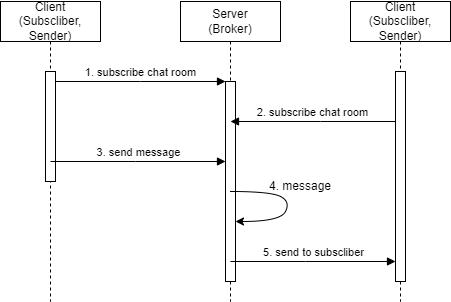

The diagram above was exported from draw.io. Its source (the exported page's mxGraphModel, read from the mxfile embedded in the PNG):
<mxGraphModel dx="766" dy="538" grid="1" gridSize="10" guides="1" tooltips="1" connect="1" arrows="1" fold="1" page="1" pageScale="1" pageWidth="850" pageHeight="1100" math="0" shadow="0">
  <root>
    <mxCell id="0" />
    <mxCell id="1" parent="0" />
    <mxCell id="aM9ryv3xv72pqoxQDRHE-1" value="Client&lt;div&gt;(Subscliber, Sender)&lt;/div&gt;" style="shape=umlLifeline;perimeter=lifelinePerimeter;whiteSpace=wrap;html=1;container=0;dropTarget=0;collapsible=0;recursiveResize=0;outlineConnect=0;portConstraint=eastwest;newEdgeStyle={&quot;edgeStyle&quot;:&quot;elbowEdgeStyle&quot;,&quot;elbow&quot;:&quot;vertical&quot;,&quot;curved&quot;:0,&quot;rounded&quot;:0};" parent="1" vertex="1">
      <mxGeometry x="40" y="40" width="100" height="300" as="geometry" />
    </mxCell>
    <mxCell id="aM9ryv3xv72pqoxQDRHE-2" value="" style="html=1;points=[];perimeter=orthogonalPerimeter;outlineConnect=0;targetShapes=umlLifeline;portConstraint=eastwest;newEdgeStyle={&quot;edgeStyle&quot;:&quot;elbowEdgeStyle&quot;,&quot;elbow&quot;:&quot;vertical&quot;,&quot;curved&quot;:0,&quot;rounded&quot;:0};" parent="aM9ryv3xv72pqoxQDRHE-1" vertex="1">
      <mxGeometry x="45" y="70" width="10" height="110" as="geometry" />
    </mxCell>
    <mxCell id="aM9ryv3xv72pqoxQDRHE-5" value="Server&lt;div&gt;(Broker)&lt;/div&gt;" style="shape=umlLifeline;perimeter=lifelinePerimeter;whiteSpace=wrap;html=1;container=0;dropTarget=0;collapsible=0;recursiveResize=0;outlineConnect=0;portConstraint=eastwest;newEdgeStyle={&quot;edgeStyle&quot;:&quot;elbowEdgeStyle&quot;,&quot;elbow&quot;:&quot;vertical&quot;,&quot;curved&quot;:0,&quot;rounded&quot;:0};" parent="1" vertex="1">
      <mxGeometry x="220" y="40" width="100" height="300" as="geometry" />
    </mxCell>
    <mxCell id="aM9ryv3xv72pqoxQDRHE-6" value="" style="html=1;points=[];perimeter=orthogonalPerimeter;outlineConnect=0;targetShapes=umlLifeline;portConstraint=eastwest;newEdgeStyle={&quot;edgeStyle&quot;:&quot;elbowEdgeStyle&quot;,&quot;elbow&quot;:&quot;vertical&quot;,&quot;curved&quot;:0,&quot;rounded&quot;:0};" parent="aM9ryv3xv72pqoxQDRHE-5" vertex="1">
      <mxGeometry x="45" y="80" width="10" height="200" as="geometry" />
    </mxCell>
    <mxCell id="aM9ryv3xv72pqoxQDRHE-7" value="1. subscribe chat room" style="html=1;verticalAlign=bottom;endArrow=block;edgeStyle=elbowEdgeStyle;elbow=vertical;curved=0;rounded=0;" parent="1" source="aM9ryv3xv72pqoxQDRHE-2" target="aM9ryv3xv72pqoxQDRHE-6" edge="1">
      <mxGeometry relative="1" as="geometry">
        <mxPoint x="195" y="130" as="sourcePoint" />
        <Array as="points">
          <mxPoint x="180" y="120" />
        </Array>
        <mxPoint as="offset" />
      </mxGeometry>
    </mxCell>
    <mxCell id="aM9ryv3xv72pqoxQDRHE-9" value="2. subscribe chat room" style="html=1;verticalAlign=bottom;endArrow=block;edgeStyle=elbowEdgeStyle;elbow=vertical;curved=0;rounded=0;" parent="1" edge="1">
      <mxGeometry relative="1" as="geometry">
        <mxPoint x="435" y="160" as="sourcePoint" />
        <Array as="points">
          <mxPoint x="360" y="160" />
        </Array>
        <mxPoint x="270" y="160" as="targetPoint" />
      </mxGeometry>
    </mxCell>
    <mxCell id="4Z2Od9uZiaV3taLjE5r4-1" value="Client&lt;div&gt;(Subscliber, Sender)&lt;/div&gt;" style="shape=umlLifeline;perimeter=lifelinePerimeter;whiteSpace=wrap;html=1;container=0;dropTarget=0;collapsible=0;recursiveResize=0;outlineConnect=0;portConstraint=eastwest;newEdgeStyle={&quot;edgeStyle&quot;:&quot;elbowEdgeStyle&quot;,&quot;elbow&quot;:&quot;vertical&quot;,&quot;curved&quot;:0,&quot;rounded&quot;:0};" vertex="1" parent="1">
      <mxGeometry x="390" y="40" width="100" height="300" as="geometry" />
    </mxCell>
    <mxCell id="4Z2Od9uZiaV3taLjE5r4-2" value="" style="html=1;points=[];perimeter=orthogonalPerimeter;outlineConnect=0;targetShapes=umlLifeline;portConstraint=eastwest;newEdgeStyle={&quot;edgeStyle&quot;:&quot;elbowEdgeStyle&quot;,&quot;elbow&quot;:&quot;vertical&quot;,&quot;curved&quot;:0,&quot;rounded&quot;:0};" vertex="1" parent="4Z2Od9uZiaV3taLjE5r4-1">
      <mxGeometry x="45" y="70" width="10" height="210" as="geometry" />
    </mxCell>
    <mxCell id="4Z2Od9uZiaV3taLjE5r4-15" value="3. send message" style="html=1;verticalAlign=bottom;endArrow=block;edgeStyle=elbowEdgeStyle;elbow=vertical;curved=0;rounded=0;" edge="1" parent="1" target="aM9ryv3xv72pqoxQDRHE-6">
      <mxGeometry relative="1" as="geometry">
        <mxPoint x="90" y="200" as="sourcePoint" />
        <Array as="points">
          <mxPoint x="175" y="200" />
        </Array>
        <mxPoint x="260" y="200" as="targetPoint" />
        <mxPoint as="offset" />
      </mxGeometry>
    </mxCell>
    <mxCell id="4Z2Od9uZiaV3taLjE5r4-18" value="" style="curved=1;endArrow=classic;html=1;rounded=0;" edge="1" parent="1" target="aM9ryv3xv72pqoxQDRHE-6">
      <mxGeometry width="50" height="50" relative="1" as="geometry">
        <mxPoint x="270" y="230" as="sourcePoint" />
        <mxPoint x="330" y="330" as="targetPoint" />
        <Array as="points">
          <mxPoint x="310" y="230" />
          <mxPoint x="330" y="240" />
          <mxPoint x="320" y="260" />
        </Array>
      </mxGeometry>
    </mxCell>
    <mxCell id="4Z2Od9uZiaV3taLjE5r4-20" value="4. message" style="text;html=1;align=center;verticalAlign=middle;whiteSpace=wrap;rounded=0;" vertex="1" parent="1">
      <mxGeometry x="300" y="210" width="80" height="30" as="geometry" />
    </mxCell>
    <mxCell id="4Z2Od9uZiaV3taLjE5r4-22" value="5. send to subscliber" style="html=1;verticalAlign=bottom;endArrow=block;edgeStyle=elbowEdgeStyle;elbow=vertical;curved=0;rounded=0;" edge="1" parent="1">
      <mxGeometry relative="1" as="geometry">
        <mxPoint x="270" y="300" as="sourcePoint" />
        <Array as="points">
          <mxPoint x="345" y="300" />
        </Array>
        <mxPoint x="435" y="300" as="targetPoint" />
        <mxPoint as="offset" />
      </mxGeometry>
    </mxCell>
  </root>
</mxGraphModel>